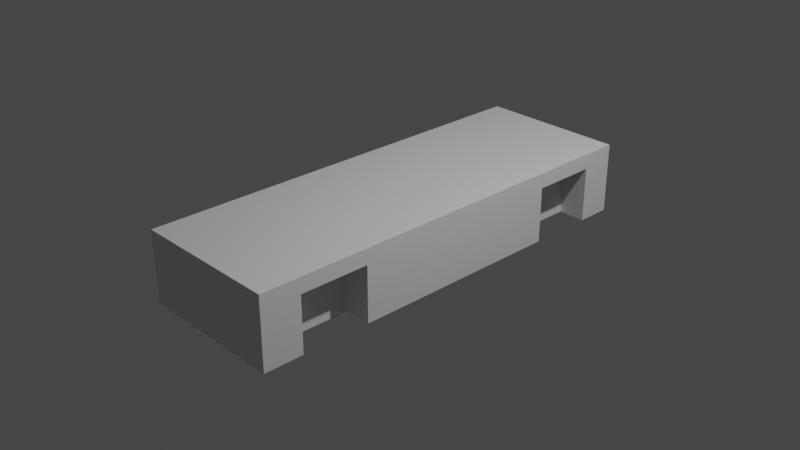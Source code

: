 # Source: tig03.blend  (saved by Blender 3.3.6; exported with 4.5.12 LTS)
import bpy
from mathutils import Matrix  # noqa: F401  (used for matrix-valued properties, if any)

bpy.ops.wm.read_factory_settings(use_empty=True)
scene = bpy.context.scene
scene.name = 'Scene'

# ---- collections
col_collection = bpy.data.collections.new('Collection'); scene.collection.children.link(col_collection)

# ---- materials (node trees are filled in below, after node groups)
mat_material = bpy.data.materials.new('Material')
mat_material.alpha_threshold = 0.0
mat_material.use_transparent_shadow = False
mat_material.roughness = 0.5
mat_material.line_color = (0.0, 0.0, 0.0, 1.0)

# ---- material node trees
mat_material.use_nodes = True; mat_material.node_tree.nodes.clear()
_N = mat_material.node_tree.nodes; _L = mat_material.node_tree.links
n0 = _N.new('ShaderNodeOutputMaterial'); n0.name = 'Material Output'; n0.location = (300, 300)
n1 = _N.new('ShaderNodeBsdfPrincipled'); n1.name = 'Principled BSDF'; n1.location = (10, 300)
n1.distribution = 'GGX'
n1.subsurface_method = 'RANDOM_WALK_SKIN'
n1.inputs[3].default_value = 1.45
n1.inputs[27].default_value = (0.0, 0.0, 0.0, 1.0)
n1.inputs[28].default_value = 1.0
_L.new(n1.outputs[0], n0.inputs[0])
n0.is_active_output = True

# ---- world
world_world = bpy.data.worlds.new('World'); scene.world = world_world
world_world.use_nodes = True; world_world.node_tree.nodes.clear()
_N = world_world.node_tree.nodes; _L = world_world.node_tree.links
n0 = _N.new('ShaderNodeOutputWorld'); n0.name = 'World Output'; n0.location = (300, 300)
n1 = _N.new('ShaderNodeBackground'); n1.name = 'Background'; n1.location = (10, 300)
n1.inputs[0].default_value = (0.05088, 0.05088, 0.05088, 1.0)
_L.new(n1.outputs[0], n0.inputs[0])
n0.is_active_output = True
world_world.color = (0.05088, 0.05088, 0.05088)
world_world.use_sun_shadow = False
world_world.sun_shadow_jitter_overblur = 0.0

# ---- cameras
cam_camera = bpy.data.cameras.new('Camera')
cam_camera.clip_end = 100.0
cam_camera.ortho_scale = 7.314

# ---- lights
light_light = bpy.data.lights.new('Light', 'POINT')
light_light.transmission_factor = 0.0
light_light.energy = 1000.0
light_light.shadow_soft_size = 0.1
light_light.shadow_maximum_resolution = 0.006
light_light.use_absolute_resolution = True

# ---- meshes
me_cube = bpy.data.meshes.new('Cube')
me_cube.from_pydata([(0.79, 2.35, 0.3892), (0.79, 2.35, -0.3892), (0.79, -2.35, 0.3892), (0.79, -2.35, -0.3892), (0.0, 2.35, -0.3892), (0.0, -2.35, 0.3892), (0.0, -2.35, -0.3892), (0.0, 2.35, 0.3892), (0.79, -0.01316, 0.3892), (0.79, -0.01316, -0.3892), (0.0, -0.01316, -0.3892), (0.79, -1.086, 0.3892), (0.0, -1.086, 0.3892), (0.0, -1.159, -0.3892), (0.79, -1.159, -0.3892), (0.79, 1.241, -0.3892), (0.79, 1.168, 0.3892), (0.0, 1.241, -0.3892), (0.0, 2.35, 0.3892), (0.79, 2.35, 0.3892), (0.79, 1.168, 0.3892), (0.79, -0.01316, 0.3892), (0.0, 1.168, 0.3892), (0.0, -0.01316, 0.3892), (0.79, -1.086, 0.3892), (0.0, -1.086, 0.3892), (0.79, -1.99, 0.3892), (0.0, -1.99, 0.3892), (0.0, -1.917, -0.3892), (0.79, -1.917, -0.3892), (0.79, 1.968, -0.3892), (0.79, 2.04, 0.3892), (0.0, 1.968, -0.3892), (0.79, 2.04, 0.3892), (0.0, 2.04, 0.3892), (0.79, -1.538, -0.3892), (0.79, -1.538, 0.3892), (0.0, -1.538, 0.3892), (0.0, -1.538, -0.3892), (0.79, 1.604, 0.3892), (0.0, 1.604, -0.3892), (0.79, 1.604, 0.3892), (0.0, 1.604, 0.3892), (0.79, 1.604, -0.3892), (0.79, 2.35, 0.2929), (0.79, -2.35, 0.2929), (0.0, -2.35, 0.2929), (0.0, 2.35, 0.2929), (0.79, -1.159, 0.2204), (0.79, 1.241, 0.2204), (0.79, -1.917, 0.2204), (0.79, 1.968, 0.2204), (0.79, -1.538, 0.2204), (0.79, 1.604, 0.2204), (0.79, 2.35, 0.06266), (0.79, -2.35, 0.06266), (0.0, -2.35, 0.06266), (0.0, 2.35, 0.06266), (0.79, -0.01316, -0.3892), (0.79, -1.159, 0.06266), (0.79, 1.241, 0.06266), (0.79, -1.917, 0.06266), (0.79, 1.968, 0.06266), (0.79, -1.538, 0.06266), (0.79, 1.604, 0.06266), (0.79, -1.086, -0.3892), (0.79, -1.086, -0.3892), (0.0, -1.086, -0.3892), (0.79, 1.168, -0.3892), (0.0, 1.168, -0.3892), (0.79, -0.01316, 0.3892), (0.79, 1.168, 0.3892), (0.79, -1.99, -0.3892), (0.0, -1.99, -0.3892), (0.79, 2.04, -0.3892), (0.79, 2.04, -0.3892), (0.0, 2.04, -0.3892), (0.79, -2.35, 0.3892), (0.79, -1.99, 0.3892), (0.79, -2.35, -0.3892), (0.79, -2.35, 0.06266), (0.79, 2.35, -0.3892), (0.79, 2.35, 0.06266), (0.79, 2.35, 0.06266), (0.79, 2.35, -0.3892), (0.79, -2.35, 0.06266), (0.79, -2.35, -0.3892), (0.79, -1.99, 0.3892), (0.79, -2.35, 0.3892), (0.79, 2.04, -0.3892), (0.79, 1.168, 0.3892), (0.79, -0.01316, 0.3892), (0.79, -1.086, -0.3892), (0.79, -0.01316, -0.3892), (1.253, -0.01316, 0.06266), (0.79, -1.086, 0.3892), (1.253, -0.01316, -0.3892), (0.79, 1.168, -0.3892), (0.79, 1.604, 0.3892), (1.253, -1.086, -0.3892), (0.79, -1.538, 0.3892), (0.79, -1.99, -0.3892), (1.253, 2.35, 0.06266), (0.79, 2.35, 0.3892), (0.79, 2.04, 0.3892), (1.253, -2.35, -0.3892), (0.79, 2.35, 0.2929), (0.79, -2.35, 0.2929), (1.253, -2.35, 0.06266), (1.253, -2.35, 0.3892), (1.253, -1.99, 0.3892), (1.253, 2.35, -0.3892), (1.253, 2.04, -0.3892), (1.253, -0.01316, 0.3892), (1.253, 1.168, 0.3892), (0.79, -1.159, 0.06266), (0.79, -1.159, -0.3892), (0.79, 1.241, 0.06266), (0.79, 1.241, -0.3892), (0.79, -1.917, 0.06266), (0.79, -1.917, -0.3892), (0.79, 1.968, 0.06266), (0.79, 1.968, -0.3892), (0.79, 1.968, 0.2204), (0.79, 1.604, 0.2204), (0.79, -1.159, 0.2204), (0.79, -1.538, 0.2204), (0.79, -1.917, 0.2204), (0.79, 1.241, 0.2204), (0.79, -1.086, 0.3892), (0.79, 1.168, -0.3892), (0.79, 1.604, 0.3892), (0.79, -1.538, 0.3892), (0.79, -1.99, -0.3892), (0.79, 2.35, 0.3892), (0.79, 2.04, 0.3892), (0.79, 2.35, 0.2929), (0.79, -2.35, 0.2929), (0.79, -1.159, 0.06266), (0.79, -1.159, -0.3892), (0.79, 1.241, 0.06266), (0.79, 1.241, -0.3892), (0.79, -1.917, 0.06266), (0.79, -1.917, -0.3892), (0.79, 1.968, 0.06266), (0.79, 1.968, -0.3892), (0.79, 1.968, 0.2204), (0.79, 1.604, 0.2204), (0.79, -1.159, 0.2204), (0.79, -1.538, 0.2204), (0.79, -1.917, 0.2204), (0.79, 1.241, 0.2204), (1.253, -1.086, 0.3892), (1.253, -1.086, 0.06266), (1.253, 1.168, -0.3892), (1.253, 1.604, 0.3892), (1.253, 1.168, 0.06266), (1.253, -1.538, 0.3892), (1.253, -1.99, -0.3892), (1.253, -1.99, 0.06266), (1.253, 2.35, 0.3892), (1.253, 2.04, 0.3892), (1.253, 2.04, 0.06266), (1.253, 2.35, 0.2929), (1.253, -2.35, 0.2929), (1.253, -0.01316, 0.2929), (1.253, -1.086, 0.2929), (1.253, 1.168, 0.2929), (1.253, -1.99, 0.2929), (1.253, 2.04, 0.2929), (1.253, -1.538, 0.2929), (1.253, 1.604, 0.2929), (1.253, -1.159, 0.06266), (1.253, -1.159, -0.3892), (1.253, 1.241, 0.06266), (1.253, 1.241, -0.3892), (1.253, -1.917, 0.06266), (1.253, -1.917, -0.3892), (1.253, 1.968, 0.06266), (1.253, 1.968, -0.3892), (1.253, 1.968, 0.2204), (1.253, 1.604, 0.2204), (1.253, -1.159, 0.2204), (1.253, -1.538, 0.2204), (1.253, -1.917, 0.2204), (1.253, 1.241, 0.2204)], [], [(73, 72, 3, 6), (31, 39, 98, 104), (47, 7, 0, 44), (26, 27, 5, 2), (45, 2, 5, 46), (12, 11, 24, 25), (66, 9, 93, 92), (69, 68, 9, 10), (31, 0, 19, 33), (9, 68, 97, 93), (10, 9, 66, 67), (40, 43, 15, 17), (51, 62, 121, 123), (0, 7, 18, 19), (20, 22, 23, 21), (21, 23, 25, 24), (41, 42, 22, 20), (8, 16, 20, 21), (11, 8, 21, 24), (36, 37, 27, 26), (16, 8, 91, 90), (38, 35, 29, 28), (19, 18, 34, 33), (0, 31, 104, 103), (4, 1, 75, 76), (39, 31, 33, 41), (13, 14, 35, 38), (61, 50, 127, 119), (11, 12, 37, 36), (16, 39, 41, 20), (33, 34, 42, 41), (59, 14, 116, 115), (32, 30, 43, 40), (62, 51, 53, 64), (59, 48, 52, 63), (60, 49, 128, 117), (63, 52, 50, 61), (64, 53, 49, 60), (2, 45, 107, 88), (30, 75, 89, 122), (55, 45, 46, 56), (57, 47, 44, 54), (48, 59, 115, 125), (44, 0, 103, 106), (4, 57, 54, 1), (3, 55, 56, 6), (49, 53, 124, 128), (11, 36, 100, 95), (43, 64, 60, 15), (35, 63, 61, 29), (50, 52, 126, 127), (14, 59, 63, 35), (30, 62, 64, 43), (3, 72, 101, 86), (14, 13, 67, 66), (17, 15, 68, 69), (52, 48, 125, 126), (72, 29, 120, 101), (28, 29, 72, 73), (8, 11, 95, 91), (30, 32, 76, 75), (53, 51, 123, 124), (75, 1, 84, 89), (45, 55, 85, 107), (68, 15, 118, 97), (36, 26, 87, 100), (62, 30, 122, 121), (54, 44, 106, 83), (26, 2, 88, 87), (120, 119, 142, 143), (118, 117, 140, 141), (97, 118, 141, 130), (91, 95, 129, 70), (115, 116, 139, 138), (88, 107, 137, 77), (116, 92, 65, 139), (106, 103, 134, 136), (92, 93, 58, 65), (104, 98, 131, 135), (123, 121, 144, 146), (90, 91, 70, 71), (95, 100, 132, 129), (119, 127, 150, 142), (89, 84, 81, 74), (117, 128, 151, 140), (87, 88, 77, 78), (103, 104, 135, 134), (125, 115, 138, 148), (85, 86, 79, 80), (128, 124, 147, 151), (84, 83, 82, 81), (86, 101, 133, 79), (127, 126, 149, 150), (122, 89, 74, 145), (100, 87, 78, 132), (126, 125, 148, 149), (124, 123, 146, 147), (1, 54, 83, 84), (39, 16, 90, 98), (15, 60, 117, 118), (14, 66, 92, 116), (55, 3, 86, 85), (29, 61, 119, 120), (70, 129, 152, 113), (138, 139, 173, 172), (77, 137, 164, 109), (139, 65, 99, 173), (136, 134, 160, 163), (74, 81, 111, 112), (65, 58, 96, 99), (135, 131, 155, 161), (146, 144, 178, 180), (129, 132, 157, 152), (142, 150, 184, 176), (80, 79, 105, 108), (140, 151, 185, 174), (134, 135, 161, 160), (148, 138, 172, 182), (151, 147, 181, 185), (79, 133, 158, 105), (150, 149, 183, 184), (145, 74, 112, 179), (78, 77, 109, 110), (132, 78, 110, 157), (149, 148, 182, 183), (71, 70, 113, 114), (81, 82, 102, 111), (147, 146, 180, 181), (137, 80, 108, 164), (131, 71, 114, 155), (144, 145, 179, 178), (93, 97, 130, 58), (83, 106, 136, 82), (101, 120, 143, 133), (121, 122, 145, 144), (98, 90, 71, 131), (107, 85, 80, 137), (168, 110, 109, 164), (167, 114, 113, 165), (165, 113, 152, 166), (171, 155, 114, 167), (170, 157, 110, 168), (163, 160, 161, 169), (166, 152, 157, 170), (169, 161, 155, 171), (102, 163, 169, 162), (94, 165, 166, 153), (156, 167, 165, 94), (159, 168, 164, 108), (158, 159, 108, 105), (154, 156, 94, 96), (96, 94, 153, 99), (111, 102, 162, 112), (172, 173, 99, 153), (175, 174, 156, 154), (177, 176, 159, 158), (178, 179, 112, 162), (181, 180, 169, 171), (183, 182, 166, 170), (184, 183, 170, 168), (185, 181, 171, 167), (182, 172, 153, 166), (174, 185, 167, 156), (176, 184, 168, 159), (180, 178, 162, 169), (130, 141, 175, 154), (141, 140, 174, 175), (143, 142, 176, 177), (58, 130, 154, 96), (82, 136, 163, 102), (133, 143, 177, 158)])
_uv = me_cube.uv_layers.new(name='UVMap')
_uv.uv.foreach_set('vector', [0.25, 0.7308, 0.375, 0.7308, 0.375, 0.75, 0.25, 0.75, 0.625, 0.5165, 0.625, 0.5397, 0.625, 0.5397, 0.625, 0.5165, 0.5941, 0.375, 0.625, 0.375, 0.625, 0.5, 0.5941, 0.5, 0.625, 0.7308, 0.75, 0.7308, 0.75, 0.75, 0.625, 0.75, 0.5941, 0.75, 0.625, 0.75, 0.625, 0.875, 0.5941, 0.875, 0.75, 0.6828, 0.625, 0.6828, 0.625, 0.6828, 0.75, 0.6828, 0.375, 0.6828, 0.375, 0.6257, 0.375, 0.6257, 0.375, 0.6828, 0.25, 0.5628, 0.375, 0.5628, 0.375, 0.6257, 0.25, 0.6257, 0.625, 0.5165, 0.625, 0.5, 0.625, 0.5, 0.625, 0.5165, 0.375, 0.6257, 0.375, 0.5628, 0.375, 0.5628, 0.375, 0.6257, 0.25, 0.6257, 0.375, 0.6257, 0.375, 0.6828, 0.25, 0.6828, 0.25, 0.5397, 0.375, 0.5397, 0.375, 0.559, 0.25, 0.559, 0.5708, 0.5203, 0.5201, 0.5203, 0.5201, 0.5203, 0.5708, 0.5203, 0.625, 0.5, 0.625, 0.375, 0.625, 0.375, 0.625, 0.5, 0.625, 0.5628, 0.75, 0.5628, 0.75, 0.6257, 0.625, 0.6257, 0.625, 0.6257, 0.75, 0.6257, 0.75, 0.6828, 0.625, 0.6828, 0.625, 0.5397, 0.75, 0.5397, 0.75, 0.5628, 0.625, 0.5628, 0.625, 0.6257, 0.625, 0.5628, 0.625, 0.5628, 0.625, 0.6257, 0.625, 0.6828, 0.625, 0.6257, 0.625, 0.6257, 0.625, 0.6828, 0.625, 0.7068, 0.75, 0.7068, 0.75, 0.7308, 0.625, 0.7308, 0.625, 0.5628, 0.625, 0.6257, 0.625, 0.6257, 0.625, 0.5628, 0.25, 0.7068, 0.375, 0.7068, 0.375, 0.727, 0.25, 0.727, 0.625, 0.5, 0.75, 0.5, 0.75, 0.5165, 0.625, 0.5165, 0.625, 0.5, 0.625, 0.5165, 0.625, 0.5165, 0.625, 0.5, 0.25, 0.5, 0.375, 0.5, 0.375, 0.5165, 0.25, 0.5165, 0.625, 0.5397, 0.625, 0.5165, 0.625, 0.5165, 0.625, 0.5397, 0.25, 0.6866, 0.375, 0.6866, 0.375, 0.7068, 0.25, 0.7068, 0.5201, 0.727, 0.5708, 0.727, 0.5708, 0.727, 0.5201, 0.727, 0.625, 0.6828, 0.75, 0.6828, 0.75, 0.7068, 0.625, 0.7068, 0.625, 0.5628, 0.625, 0.5397, 0.625, 0.5397, 0.625, 0.5628, 0.625, 0.5165, 0.75, 0.5165, 0.75, 0.5397, 0.625, 0.5397, 0.5201, 0.6866, 0.375, 0.6866, 0.375, 0.6866, 0.5201, 0.6866, 0.25, 0.5203, 0.375, 0.5203, 0.375, 0.5397, 0.25, 0.5397, 0.5201, 0.5203, 0.5708, 0.5203, 0.5708, 0.5397, 0.5201, 0.5397, 0.5201, 0.6866, 0.5708, 0.6866, 0.5708, 0.7068, 0.5201, 0.7068, 0.5201, 0.559, 0.5708, 0.559, 0.5708, 0.559, 0.5201, 0.559, 0.5201, 0.7068, 0.5708, 0.7068, 0.5708, 0.727, 0.5201, 0.727, 0.5201, 0.5397, 0.5708, 0.5397, 0.5708, 0.559, 0.5201, 0.559, 0.625, 0.75, 0.5941, 0.75, 0.5941, 0.75, 0.625, 0.75, 0.375, 0.5203, 0.375, 0.5165, 0.375, 0.5165, 0.375, 0.5203, 0.5201, 0.75, 0.5941, 0.75, 0.5941, 0.875, 0.5201, 0.875, 0.5201, 0.375, 0.5941, 0.375, 0.5941, 0.5, 0.5201, 0.5, 0.5708, 0.6866, 0.5201, 0.6866, 0.5201, 0.6866, 0.5708, 0.6866, 0.5941, 0.5, 0.625, 0.5, 0.625, 0.5, 0.5941, 0.5, 0.375, 0.375, 0.5201, 0.375, 0.5201, 0.5, 0.375, 0.5, 0.375, 0.75, 0.5201, 0.75, 0.5201, 0.875, 0.375, 0.875, 0.5708, 0.559, 0.5708, 0.5397, 0.5708, 0.5397, 0.5708, 0.559, 0.625, 0.6828, 0.625, 0.7068, 0.625, 0.7068, 0.625, 0.6828, 0.375, 0.5397, 0.5201, 0.5397, 0.5201, 0.559, 0.375, 0.559, 0.375, 0.7068, 0.5201, 0.7068, 0.5201, 0.727, 0.375, 0.727, 0.5708, 0.727, 0.5708, 0.7068, 0.5708, 0.7068, 0.5708, 0.727, 0.375, 0.6866, 0.5201, 0.6866, 0.5201, 0.7068, 0.375, 0.7068, 0.375, 0.5203, 0.5201, 0.5203, 0.5201, 0.5397, 0.375, 0.5397, 0.375, 0.75, 0.375, 0.7308, 0.375, 0.7308, 0.375, 0.75, 0.375, 0.6866, 0.25, 0.6866, 0.25, 0.6828, 0.375, 0.6828, 0.25, 0.559, 0.375, 0.559, 0.375, 0.5628, 0.25, 0.5628, 0.5708, 0.7068, 0.5708, 0.6866, 0.5708, 0.6866, 0.5708, 0.7068, 0.375, 0.7308, 0.375, 0.727, 0.375, 0.727, 0.375, 0.7308, 0.25, 0.727, 0.375, 0.727, 0.375, 0.7308, 0.25, 0.7308, 0.625, 0.6257, 0.625, 0.6828, 0.625, 0.6828, 0.625, 0.6257, 0.375, 0.5203, 0.25, 0.5203, 0.25, 0.5165, 0.375, 0.5165, 0.5708, 0.5397, 0.5708, 0.5203, 0.5708, 0.5203, 0.5708, 0.5397, 0.375, 0.5165, 0.375, 0.5, 0.375, 0.5, 0.375, 0.5165, 0.5941, 0.75, 0.5201, 0.75, 0.5201, 0.75, 0.5941, 0.75, 0.375, 0.5628, 0.375, 0.559, 0.375, 0.559, 0.375, 0.5628, 0.625, 0.7068, 0.625, 0.7308, 0.625, 0.7308, 0.625, 0.7068, 0.5201, 0.5203, 0.375, 0.5203, 0.375, 0.5203, 0.5201, 0.5203, 0.5201, 0.5, 0.5941, 0.5, 0.5941, 0.5, 0.5201, 0.5, 0.625, 0.7308, 0.625, 0.75, 0.625, 0.75, 0.625, 0.7308, 0.375, 0.727, 0.5201, 0.727, 0.5201, 0.727, 0.375, 0.727, 0.375, 0.559, 0.5201, 0.559, 0.5201, 0.559, 0.375, 0.559, 0.375, 0.5628, 0.375, 0.559, 0.375, 0.559, 0.375, 0.5628, 0.625, 0.6257, 0.625, 0.6828, 0.625, 0.6828, 0.625, 0.6257, 0.5201, 0.6866, 0.375, 0.6866, 0.375, 0.6866, 0.5201, 0.6866, 0.625, 0.75, 0.5941, 0.75, 0.5941, 0.75, 0.625, 0.75, 0.375, 0.6866, 0.375, 0.6828, 0.375, 0.6828, 0.375, 0.6866, 0.5941, 0.5, 0.625, 0.5, 0.625, 0.5, 0.5941, 0.5, 0.375, 0.6828, 0.375, 0.6257, 0.375, 0.6257, 0.375, 0.6828, 0.625, 0.5165, 0.625, 0.5397, 0.625, 0.5397, 0.625, 0.5165, 0.5708, 0.5203, 0.5201, 0.5203, 0.5201, 0.5203, 0.5708, 0.5203, 0.625, 0.5628, 0.625, 0.6257, 0.625, 0.6257, 0.625, 0.5628, 0.625, 0.6828, 0.625, 0.7068, 0.625, 0.7068, 0.625, 0.6828, 0.5201, 0.727, 0.5708, 0.727, 0.5708, 0.727, 0.5201, 0.727, 0.375, 0.5165, 0.375, 0.5, 0.375, 0.5, 0.375, 0.5165, 0.5201, 0.559, 0.5708, 0.559, 0.5708, 0.559, 0.5201, 0.559, 0.625, 0.7308, 0.625, 0.75, 0.625, 0.75, 0.625, 0.7308, 0.625, 0.5, 0.625, 0.5165, 0.625, 0.5165, 0.625, 0.5, 0.5708, 0.6866, 0.5201, 0.6866, 0.5201, 0.6866, 0.5708, 0.6866, 0.5201, 0.75, 0.375, 0.75, 0.375, 0.75, 0.5201, 0.75, 0.5708, 0.559, 0.5708, 0.5397, 0.5708, 0.5397, 0.5708, 0.559, 0.375, 0.5, 0.5201, 0.5, 0.5201, 0.5, 0.375, 0.5, 0.375, 0.75, 0.375, 0.7308, 0.375, 0.7308, 0.375, 0.75, 0.5708, 0.727, 0.5708, 0.7068, 0.5708, 0.7068, 0.5708, 0.727, 0.375, 0.5203, 0.375, 0.5165, 0.375, 0.5165, 0.375, 0.5203, 0.625, 0.7068, 0.625, 0.7308, 0.625, 0.7308, 0.625, 0.7068, 0.5708, 0.7068, 0.5708, 0.6866, 0.5708, 0.6866, 0.5708, 0.7068, 0.5708, 0.5397, 0.5708, 0.5203, 0.5708, 0.5203, 0.5708, 0.5397, 0.375, 0.5, 0.5201, 0.5, 0.5201, 0.5, 0.375, 0.5, 0.625, 0.5397, 0.625, 0.5628, 0.625, 0.5628, 0.625, 0.5397, 0.375, 0.559, 0.5201, 0.559, 0.5201, 0.559, 0.375, 0.559, 0.375, 0.6866, 0.375, 0.6828, 0.375, 0.6828, 0.375, 0.6866, 0.5201, 0.75, 0.375, 0.75, 0.375, 0.75, 0.5201, 0.75, 0.375, 0.727, 0.5201, 0.727, 0.5201, 0.727, 0.375, 0.727, 0.625, 0.6257, 0.625, 0.6828, 0.625, 0.6828, 0.625, 0.6257, 0.5201, 0.6866, 0.375, 0.6866, 0.375, 0.6866, 0.5201, 0.6866, 0.625, 0.75, 0.5941, 0.75, 0.5941, 0.75, 0.625, 0.75, 0.375, 0.6866, 0.375, 0.6828, 0.375, 0.6828, 0.375, 0.6866, 0.5941, 0.5, 0.625, 0.5, 0.625, 0.5, 0.5941, 0.5, 0.375, 0.5165, 0.375, 0.5, 0.375, 0.5, 0.375, 0.5165, 0.375, 0.6828, 0.375, 0.6257, 0.375, 0.6257, 0.375, 0.6828, 0.625, 0.5165, 0.625, 0.5397, 0.625, 0.5397, 0.625, 0.5165, 0.5708, 0.5203, 0.5201, 0.5203, 0.5201, 0.5203, 0.5708, 0.5203, 0.625, 0.6828, 0.625, 0.7068, 0.625, 0.7068, 0.625, 0.6828, 0.5201, 0.727, 0.5708, 0.727, 0.5708, 0.727, 0.5201, 0.727, 0.5201, 0.75, 0.375, 0.75, 0.375, 0.75, 0.5201, 0.75, 0.5201, 0.559, 0.5708, 0.559, 0.5708, 0.559, 0.5201, 0.559, 0.625, 0.5, 0.625, 0.5165, 0.625, 0.5165, 0.625, 0.5, 0.5708, 0.6866, 0.5201, 0.6866, 0.5201, 0.6866, 0.5708, 0.6866, 0.5708, 0.559, 0.5708, 0.5397, 0.5708, 0.5397, 0.5708, 0.559, 0.375, 0.75, 0.375, 0.7308, 0.375, 0.7308, 0.375, 0.75, 0.5708, 0.727, 0.5708, 0.7068, 0.5708, 0.7068, 0.5708, 0.727, 0.375, 0.5203, 0.375, 0.5165, 0.375, 0.5165, 0.375, 0.5203, 0.625, 0.7308, 0.625, 0.75, 0.625, 0.75, 0.625, 0.7308, 0.625, 0.7068, 0.625, 0.7308, 0.625, 0.7308, 0.625, 0.7068, 0.5708, 0.7068, 0.5708, 0.6866, 0.5708, 0.6866, 0.5708, 0.7068, 0.625, 0.5628, 0.625, 0.6257, 0.625, 0.6257, 0.625, 0.5628, 0.375, 0.5, 0.5201, 0.5, 0.5201, 0.5, 0.375, 0.5, 0.5708, 0.5397, 0.5708, 0.5203, 0.5708, 0.5203, 0.5708, 0.5397, 0.5941, 0.75, 0.5201, 0.75, 0.5201, 0.75, 0.5941, 0.75, 0.625, 0.5397, 0.625, 0.5628, 0.625, 0.5628, 0.625, 0.5397, 0.5201, 0.5203, 0.375, 0.5203, 0.375, 0.5203, 0.5201, 0.5203, 0.375, 0.6257, 0.375, 0.5628, 0.375, 0.5628, 0.375, 0.6257, 0.5201, 0.5, 0.5941, 0.5, 0.5941, 0.5, 0.5201, 0.5, 0.375, 0.7308, 0.375, 0.727, 0.375, 0.727, 0.375, 0.7308, 0.5201, 0.5203, 0.375, 0.5203, 0.375, 0.5203, 0.5201, 0.5203, 0.625, 0.5397, 0.625, 0.5628, 0.625, 0.5628, 0.625, 0.5397, 0.5941, 0.75, 0.5201, 0.75, 0.5201, 0.75, 0.5941, 0.75, 0.5941, 0.7308, 0.625, 0.7308, 0.625, 0.75, 0.5941, 0.75, 0.5941, 0.5628, 0.625, 0.5628, 0.625, 0.6257, 0.5941, 0.6257, 0.5941, 0.6257, 0.625, 0.6257, 0.625, 0.6828, 0.5941, 0.6828, 0.5941, 0.5397, 0.625, 0.5397, 0.625, 0.5628, 0.5941, 0.5628, 0.5941, 0.7068, 0.625, 0.7068, 0.625, 0.7308, 0.5941, 0.7308, 0.5941, 0.5, 0.625, 0.5, 0.625, 0.5165, 0.5941, 0.5165, 0.5941, 0.6828, 0.625, 0.6828, 0.625, 0.7068, 0.5941, 0.7068, 0.5941, 0.5165, 0.625, 0.5165, 0.625, 0.5397, 0.5941, 0.5397, 0.5201, 0.5, 0.5941, 0.5, 0.5941, 0.5165, 0.5201, 0.5165, 0.5201, 0.6257, 0.5941, 0.6257, 0.5941, 0.6828, 0.5201, 0.6828, 0.5201, 0.5628, 0.5941, 0.5628, 0.5941, 0.6257, 0.5201, 0.6257, 0.5201, 0.7308, 0.5941, 0.7308, 0.5941, 0.75, 0.5201, 0.75, 0.375, 0.7308, 0.5201, 0.7308, 0.5201, 0.75, 0.375, 0.75, 0.375, 0.5628, 0.5201, 0.5628, 0.5201, 0.6257, 0.375, 0.6257, 0.375, 0.6257, 0.5201, 0.6257, 0.5201, 0.6828, 0.375, 0.6828, 0.375, 0.5, 0.5201, 0.5, 0.5201, 0.5165, 0.375, 0.5165, 0.5201, 0.6866, 0.375, 0.6866, 0.375, 0.6828, 0.5201, 0.6828, 0.375, 0.559, 0.5201, 0.559, 0.5201, 0.5628, 0.375, 0.5628, 0.375, 0.727, 0.5201, 0.727, 0.5201, 0.7308, 0.375, 0.7308, 0.5201, 0.5203, 0.375, 0.5203, 0.375, 0.5165, 0.5201, 0.5165, 0.5708, 0.5397, 0.5708, 0.5203, 0.5941, 0.5165, 0.5941, 0.5397, 0.5708, 0.7068, 0.5708, 0.6866, 0.5941, 0.6828, 0.5941, 0.7068, 0.5708, 0.727, 0.5708, 0.7068, 0.5941, 0.7068, 0.5941, 0.7308, 0.5708, 0.559, 0.5708, 0.5397, 0.5941, 0.5397, 0.5941, 0.5628, 0.5708, 0.6866, 0.5201, 0.6866, 0.5201, 0.6828, 0.5941, 0.6828, 0.5201, 0.559, 0.5708, 0.559, 0.5941, 0.5628, 0.5201, 0.5628, 0.5201, 0.727, 0.5708, 0.727, 0.5941, 0.7308, 0.5201, 0.7308, 0.5708, 0.5203, 0.5201, 0.5203, 0.5201, 0.5165, 0.5941, 0.5165, 0.375, 0.5628, 0.375, 0.559, 0.375, 0.559, 0.375, 0.5628, 0.375, 0.559, 0.5201, 0.559, 0.5201, 0.559, 0.375, 0.559, 0.375, 0.727, 0.5201, 0.727, 0.5201, 0.727, 0.375, 0.727, 0.375, 0.6257, 0.375, 0.5628, 0.375, 0.5628, 0.375, 0.6257, 0.5201, 0.5, 0.5941, 0.5, 0.5941, 0.5, 0.5201, 0.5, 0.375, 0.7308, 0.375, 0.727, 0.375, 0.727, 0.375, 0.7308])
me_cube.materials.append(mat_material)
me_cube.use_mirror_vertex_groups = False
me_cube.update()

# ---- objects
ob_cube = bpy.data.objects.new('Cube', me_cube)
ob_light = bpy.data.objects.new('Light', light_light)
ob_camera = bpy.data.objects.new('Camera', cam_camera)

# ---- transforms, parenting, visibility, modifiers, constraints
ob_cube.location = (0.0, 0.0, 0.0)
ob_cube.scale = (0.652, 1.0, 1.0)
ob_cube.lock_rotations_4d = False
ob_cube.empty_display_type = 'ARROWS'
ob_cube.lineart.crease_threshold = 0.0
_m = ob_cube.modifiers.new('Mirror', 'MIRROR')
_m.use_clip = True
ob_light.location = (4.076, 1.005, 5.904)
ob_light.rotation_euler = (0.6503, 0.05522, 1.866)
ob_light.lock_rotations_4d = False
ob_light.empty_display_type = 'ARROWS'
ob_light.color = (0.0, 0.0, 0.0, 0.0)
ob_light.lineart.crease_threshold = 0.0
ob_camera.location = (7.359, -6.926, 4.958)
ob_camera.rotation_euler = (1.109, 0.0, 0.8149)
ob_camera.lock_rotations_4d = False
ob_camera.empty_display_type = 'ARROWS'
ob_camera.color = (0.0, 0.0, 0.0, 0.0)
ob_camera.display_type = 'WIRE'
ob_camera.lineart.crease_threshold = 0.0

# ---- collection membership
col_collection.objects.link(ob_cube)
col_collection.objects.link(ob_light)
col_collection.objects.link(ob_camera)

# ---- scene / render settings (as saved in the file)
scene.camera = ob_camera
scene.frame_start = 1; scene.frame_end = 250; scene.frame_set(1)
scene.render.engine = 'BLENDER_EEVEE_NEXT'
scene.cycles.sampling_pattern = 'TABULATED_SOBOL'
scene.cycles.use_light_tree = False
scene.view_settings.view_transform = 'Filmic'
bpy.context.view_layer.update()
